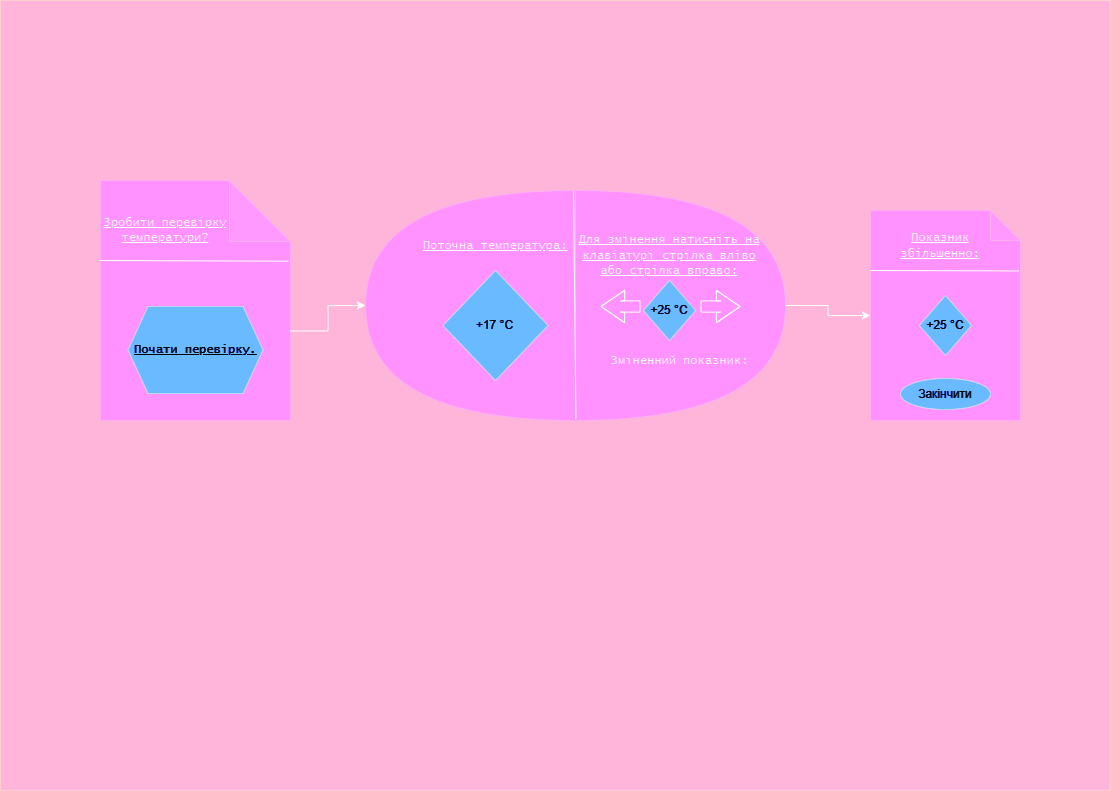

The diagram above was exported from draw.io. Its source (the exported page's mxGraphModel, read from the mxfile embedded in the PNG):
<mxGraphModel dx="934" dy="608" grid="1" gridSize="10" guides="1" tooltips="1" connect="1" arrows="1" fold="1" page="1" pageScale="1" pageWidth="1169" pageHeight="827" math="0" shadow="0">
  <root>
    <mxCell id="0" />
    <mxCell id="1" parent="0" />
    <mxCell id="4CcN1vGno0O6_xGIugly-1" value="" style="rounded=0;whiteSpace=wrap;html=1;fillColor=#a20025;strokeColor=#6F0000;fontColor=#ffffff;" parent="1" vertex="1">
      <mxGeometry x="10" y="20" width="1110" height="790" as="geometry" />
    </mxCell>
    <mxCell id="15FA2ihE8GJzGa1C7Rdp-4" value="" style="shape=note;whiteSpace=wrap;html=1;backgroundOutline=1;darkOpacity=0.05;fillColor=#d80073;fontColor=#ffffff;strokeColor=#A50040;size=61;" vertex="1" parent="1">
      <mxGeometry x="110" y="200" width="190" height="240" as="geometry" />
    </mxCell>
    <mxCell id="15FA2ihE8GJzGa1C7Rdp-5" value="" style="endArrow=none;html=1;rounded=0;exitX=0;exitY=0.5;exitDx=0;exitDy=0;exitPerimeter=0;entryX=0.989;entryY=0.503;entryDx=0;entryDy=0;entryPerimeter=0;" edge="1" parent="1">
      <mxGeometry width="50" height="50" relative="1" as="geometry">
        <mxPoint x="110" y="280" as="sourcePoint" />
        <mxPoint x="297.9100000000001" y="280.72" as="targetPoint" />
        <Array as="points" />
      </mxGeometry>
    </mxCell>
    <mxCell id="15FA2ihE8GJzGa1C7Rdp-6" value="&lt;u&gt;Зробити перевірку температури?&lt;/u&gt;" style="text;html=1;strokeColor=none;fillColor=none;align=center;verticalAlign=middle;whiteSpace=wrap;rounded=0;fontFamily=Lucida Console;" vertex="1" parent="1">
      <mxGeometry x="110" y="220" width="130" height="60" as="geometry" />
    </mxCell>
    <mxCell id="15FA2ihE8GJzGa1C7Rdp-7" value="&lt;u&gt;Почати перевірку.&lt;/u&gt;" style="shape=hexagon;perimeter=hexagonPerimeter2;whiteSpace=wrap;html=1;fixedSize=1;fillColor=#0050ef;fontColor=#ffffff;strokeColor=#001DBC;fontFamily=Lucida Console;" vertex="1" parent="1">
      <mxGeometry x="137.5" y="326" width="135" height="87" as="geometry" />
    </mxCell>
    <mxCell id="15FA2ihE8GJzGa1C7Rdp-10" value="" style="shape=or;whiteSpace=wrap;html=1;fillColor=#d80073;fontColor=#ffffff;strokeColor=#A50040;" vertex="1" parent="1">
      <mxGeometry x="585" y="210" width="210" height="230" as="geometry" />
    </mxCell>
    <mxCell id="15FA2ihE8GJzGa1C7Rdp-11" value="" style="shape=or;whiteSpace=wrap;html=1;rotation=-180;fillColor=#d80073;fontColor=#ffffff;strokeColor=#A50040;" vertex="1" parent="1">
      <mxGeometry x="375" y="210" width="210" height="230" as="geometry" />
    </mxCell>
    <mxCell id="15FA2ihE8GJzGa1C7Rdp-12" value="" style="endArrow=none;html=1;rounded=0;entryX=-0.009;entryY=0.004;entryDx=0;entryDy=0;entryPerimeter=0;exitX=-0.002;exitY=0.008;exitDx=0;exitDy=0;exitPerimeter=0;" edge="1" parent="1" source="15FA2ihE8GJzGa1C7Rdp-11" target="15FA2ihE8GJzGa1C7Rdp-10">
      <mxGeometry width="50" height="50" relative="1" as="geometry">
        <mxPoint x="440" y="350" as="sourcePoint" />
        <mxPoint x="490" y="300" as="targetPoint" />
      </mxGeometry>
    </mxCell>
    <mxCell id="15FA2ihE8GJzGa1C7Rdp-13" value="&lt;font face=&quot;Lucida Console&quot;&gt;&lt;u&gt;Поточна температура:&lt;/u&gt;&lt;/font&gt;" style="text;html=1;strokeColor=none;fillColor=none;align=center;verticalAlign=middle;whiteSpace=wrap;rounded=0;" vertex="1" parent="1">
      <mxGeometry x="430" y="240" width="150" height="50" as="geometry" />
    </mxCell>
    <mxCell id="15FA2ihE8GJzGa1C7Rdp-14" value="+17&amp;nbsp;°C" style="rhombus;whiteSpace=wrap;html=1;fillColor=#0050ef;fontColor=#ffffff;strokeColor=#001DBC;" vertex="1" parent="1">
      <mxGeometry x="452.5" y="290" width="105" height="110" as="geometry" />
    </mxCell>
    <mxCell id="15FA2ihE8GJzGa1C7Rdp-15" value="&lt;font face=&quot;Lucida Console&quot;&gt;&lt;u&gt;Для змінення натисніть на клавіатурі стрілка вліво або стрілка вправо:&lt;/u&gt;&lt;/font&gt;" style="text;html=1;strokeColor=none;fillColor=none;align=center;verticalAlign=middle;whiteSpace=wrap;rounded=0;" vertex="1" parent="1">
      <mxGeometry x="584" y="240" width="190" height="70" as="geometry" />
    </mxCell>
    <mxCell id="15FA2ihE8GJzGa1C7Rdp-16" value="" style="shape=flexArrow;endArrow=classic;html=1;rounded=0;width=11.304347826086957;endSize=7.530434782608697;exitX=0.595;exitY=0.478;exitDx=0;exitDy=0;exitPerimeter=0;" edge="1" parent="1">
      <mxGeometry width="50" height="50" relative="1" as="geometry">
        <mxPoint x="710" y="325.99999999999994" as="sourcePoint" />
        <mxPoint x="750.05" y="326.06" as="targetPoint" />
        <Array as="points">
          <mxPoint x="730.05" y="326.06" />
        </Array>
      </mxGeometry>
    </mxCell>
    <mxCell id="15FA2ihE8GJzGa1C7Rdp-19" value="" style="shape=flexArrow;endArrow=classic;html=1;rounded=0;width=11.304347826086957;endSize=7.530434782608697;entryX=0.119;entryY=0.504;entryDx=0;entryDy=0;entryPerimeter=0;" edge="1" parent="1" target="15FA2ihE8GJzGa1C7Rdp-10">
      <mxGeometry width="50" height="50" relative="1" as="geometry">
        <mxPoint x="650" y="326" as="sourcePoint" />
        <mxPoint x="690" y="326" as="targetPoint" />
        <Array as="points">
          <mxPoint x="640" y="326" />
          <mxPoint x="630" y="326" />
        </Array>
      </mxGeometry>
    </mxCell>
    <mxCell id="15FA2ihE8GJzGa1C7Rdp-21" value="+25 °C" style="rhombus;whiteSpace=wrap;html=1;fillColor=#0050ef;fontColor=#ffffff;strokeColor=#001DBC;" vertex="1" parent="1">
      <mxGeometry x="652.87" y="300" width="52.25" height="60" as="geometry" />
    </mxCell>
    <mxCell id="15FA2ihE8GJzGa1C7Rdp-22" value="&lt;font face=&quot;Lucida Console&quot;&gt;Зміненний показник:&lt;/font&gt;" style="text;html=1;strokeColor=none;fillColor=none;align=center;verticalAlign=middle;whiteSpace=wrap;rounded=0;" vertex="1" parent="1">
      <mxGeometry x="618.51" y="360" width="141.49" height="40" as="geometry" />
    </mxCell>
    <mxCell id="15FA2ihE8GJzGa1C7Rdp-23" value="" style="shape=note;whiteSpace=wrap;html=1;backgroundOutline=1;darkOpacity=0.05;fillColor=#d80073;fontColor=#ffffff;strokeColor=#A50040;" vertex="1" parent="1">
      <mxGeometry x="880" y="230" width="150" height="210" as="geometry" />
    </mxCell>
    <mxCell id="15FA2ihE8GJzGa1C7Rdp-24" value="" style="endArrow=none;html=1;rounded=0;exitX=0;exitY=0.5;exitDx=0;exitDy=0;exitPerimeter=0;entryX=0.99;entryY=0.502;entryDx=0;entryDy=0;entryPerimeter=0;" edge="1" parent="1">
      <mxGeometry width="50" height="50" relative="1" as="geometry">
        <mxPoint x="880" y="290" as="sourcePoint" />
        <mxPoint x="1028.4999999999998" y="290.41999999999996" as="targetPoint" />
      </mxGeometry>
    </mxCell>
    <mxCell id="15FA2ihE8GJzGa1C7Rdp-25" value="&lt;font face=&quot;Lucida Console&quot;&gt;&lt;u&gt;Показник збільшенно:&lt;/u&gt;&lt;/font&gt;" style="text;html=1;strokeColor=none;fillColor=none;align=center;verticalAlign=middle;whiteSpace=wrap;rounded=0;" vertex="1" parent="1">
      <mxGeometry x="880" y="250" width="140" height="30" as="geometry" />
    </mxCell>
    <mxCell id="15FA2ihE8GJzGa1C7Rdp-26" value="+25 °C" style="rhombus;whiteSpace=wrap;html=1;fillColor=#0050ef;fontColor=#ffffff;strokeColor=#001DBC;" vertex="1" parent="1">
      <mxGeometry x="928.87" y="315" width="52.25" height="60" as="geometry" />
    </mxCell>
    <mxCell id="15FA2ihE8GJzGa1C7Rdp-27" value="Закінчити" style="ellipse;whiteSpace=wrap;html=1;fillColor=#0050ef;fontColor=#ffffff;strokeColor=#001DBC;" vertex="1" parent="1">
      <mxGeometry x="910" y="398" width="90" height="31" as="geometry" />
    </mxCell>
    <mxCell id="15FA2ihE8GJzGa1C7Rdp-28" style="edgeStyle=orthogonalEdgeStyle;rounded=0;orthogonalLoop=1;jettySize=auto;html=1;exitX=0;exitY=0;exitDx=190;exitDy=150.5;exitPerimeter=0;entryX=1;entryY=0.5;entryDx=0;entryDy=0;entryPerimeter=0;" edge="1" parent="1" source="15FA2ihE8GJzGa1C7Rdp-4" target="15FA2ihE8GJzGa1C7Rdp-11">
      <mxGeometry relative="1" as="geometry" />
    </mxCell>
    <mxCell id="15FA2ihE8GJzGa1C7Rdp-29" style="edgeStyle=orthogonalEdgeStyle;rounded=0;orthogonalLoop=1;jettySize=auto;html=1;exitX=1;exitY=0.5;exitDx=0;exitDy=0;exitPerimeter=0;entryX=0;entryY=0.5;entryDx=0;entryDy=0;entryPerimeter=0;" edge="1" parent="1" source="15FA2ihE8GJzGa1C7Rdp-10" target="15FA2ihE8GJzGa1C7Rdp-23">
      <mxGeometry relative="1" as="geometry" />
    </mxCell>
  </root>
</mxGraphModel>